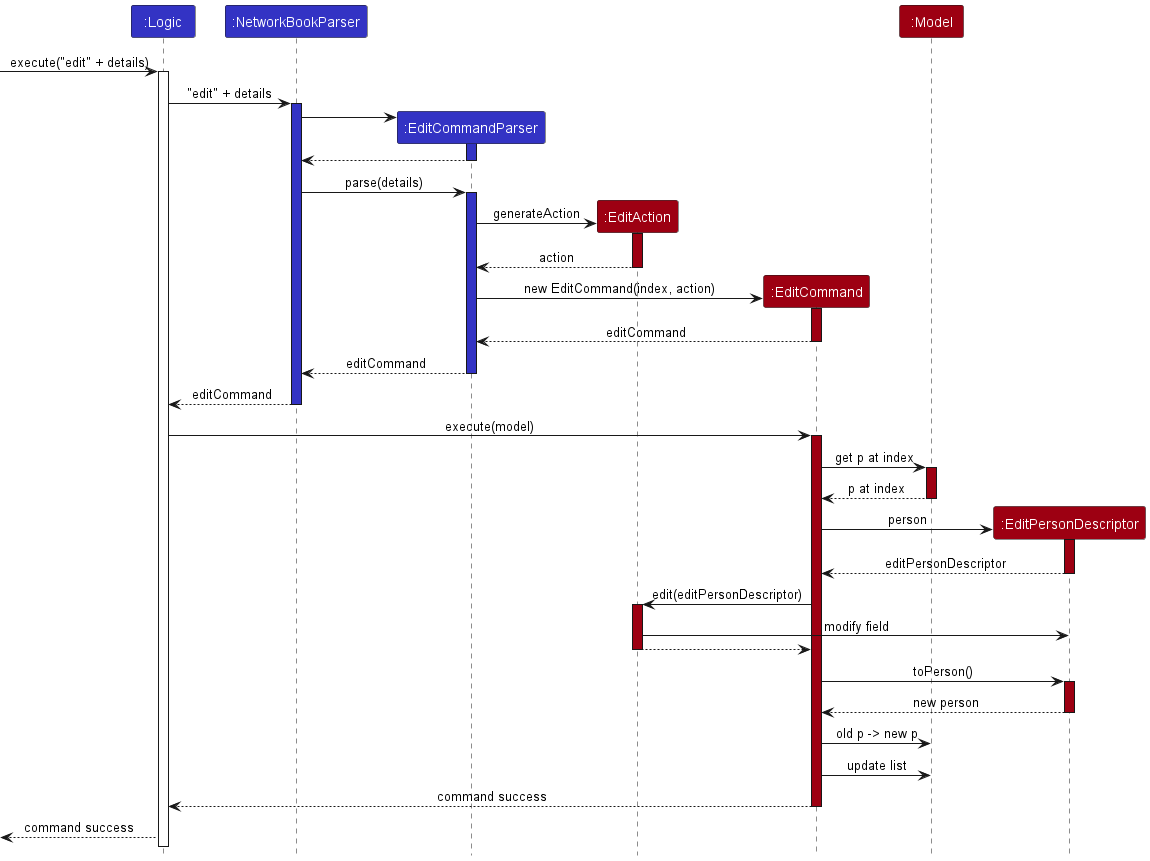

The diagram above was rendered by PlantUML. Its source (embedded in the PNG):
@startuml
!include style.puml
skinparam ArrowFontStyle plain

Participant ":Logic" as logic LOGIC_COLOR
Participant ":NetworkBookParser" as networkBookParser LOGIC_COLOR
Participant ":EditCommandParser" as editCommandParser LOGIC_COLOR
Participant ":EditAction" as editAction MODEL_COLOR
Participant ":EditCommand" as editCommand MODEL_COLOR
Participant ":Model" as model MODEL_COLOR
Participant ":EditPersonDescriptor" as editPersonDescriptor MODEL_COLOR

-> logic : execute("edit" + details)
activate logic

logic -> networkBookParser : "edit" + details
activate networkBookParser LOGIC_COLOR

create editCommandParser
networkBookParser -> editCommandParser
activate editCommandParser LOGIC_COLOR

editCommandParser --> networkBookParser
deactivate editCommandParser

networkBookParser -> editCommandParser : parse(details)
activate editCommandParser LOGIC_COLOR

create editAction
editCommandParser -> editAction : generateAction
activate editAction MODEL_COLOR

editAction --> editCommandParser : action
deactivate editAction

create editCommand
editCommandParser -> editCommand : new EditCommand(index, action)
activate editCommand MODEL_COLOR

editCommand --> editCommandParser : editCommand
deactivate editCommand

editCommandParser --> networkBookParser : editCommand
deactivate editCommandParser

networkBookParser --> logic : editCommand
deactivate networkBookParser

logic -> editCommand: execute(model)
activate editCommand MODEL_COLOR

editCommand -> model : get p at index
activate model MODEL_COLOR

model --> editCommand : p at index
deactivate model

create editPersonDescriptor
editCommand -> editPersonDescriptor: person
activate editPersonDescriptor MODEL_COLOR

editPersonDescriptor --> editCommand : editPersonDescriptor
deactivate editPersonDescriptor

editCommand -> editAction : edit(editPersonDescriptor)
activate editAction MODEL_COLOR

editAction -> editPersonDescriptor : modify field

editAction --> editCommand
deactivate editAction

editCommand -> editPersonDescriptor : toPerson()
activate editPersonDescriptor MODEL_COLOR

editPersonDescriptor --> editCommand : new person
deactivate editPersonDescriptor

editCommand -> model : old p -> new p
editCommand -> model : update list

editCommand --> logic : command success
deactivate editCommand

<-- logic : command success

@enduml